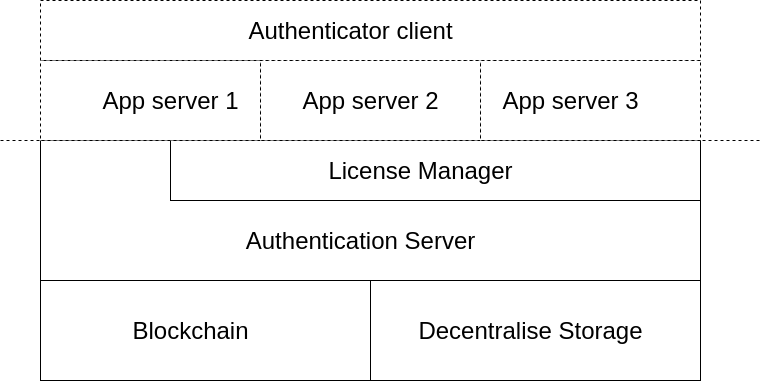

The diagram above was exported from draw.io. Its source (the exported page's mxGraphModel, read from the mxfile embedded in the PNG):
<mxGraphModel dx="1422" dy="707" grid="1" gridSize="10" guides="1" tooltips="1" connect="1" arrows="1" fold="1" page="1" pageScale="1" pageWidth="827" pageHeight="1169" math="0" shadow="0">
  <root>
    <mxCell id="0" />
    <mxCell id="1" parent="0" />
    <mxCell id="2" value="" style="rounded=0;whiteSpace=wrap;html=1;" vertex="1" parent="1">
      <mxGeometry x="120" y="200" width="660" height="140" as="geometry" />
    </mxCell>
    <mxCell id="3" value="" style="rounded=0;whiteSpace=wrap;html=1;" vertex="1" parent="1">
      <mxGeometry x="250" y="200" width="530" height="60" as="geometry" />
    </mxCell>
    <mxCell id="4" value="" style="rounded=0;whiteSpace=wrap;html=1;" vertex="1" parent="1">
      <mxGeometry x="120" y="340" width="330" height="100" as="geometry" />
    </mxCell>
    <mxCell id="5" value="" style="endArrow=none;dashed=1;html=1;" edge="1" parent="1">
      <mxGeometry width="50" height="50" relative="1" as="geometry">
        <mxPoint x="80" y="200" as="sourcePoint" />
        <mxPoint x="840" y="200" as="targetPoint" />
      </mxGeometry>
    </mxCell>
    <mxCell id="6" value="" style="rounded=0;whiteSpace=wrap;html=1;dashed=1;" vertex="1" parent="1">
      <mxGeometry x="120" y="120" width="220" height="80" as="geometry" />
    </mxCell>
    <mxCell id="7" value="" style="rounded=0;whiteSpace=wrap;html=1;dashed=1;" vertex="1" parent="1">
      <mxGeometry x="340" y="120" width="220" height="80" as="geometry" />
    </mxCell>
    <mxCell id="8" value="" style="rounded=0;whiteSpace=wrap;html=1;dashed=1;" vertex="1" parent="1">
      <mxGeometry x="560" y="120" width="220" height="80" as="geometry" />
    </mxCell>
    <mxCell id="9" value="" style="rounded=0;whiteSpace=wrap;html=1;dashed=1;" vertex="1" parent="1">
      <mxGeometry x="120" y="60" width="660" height="60" as="geometry" />
    </mxCell>
    <mxCell id="10" value="Authentication Server" style="text;strokeColor=none;fillColor=none;html=1;fontSize=24;fontStyle=0;verticalAlign=middle;align=center;dashed=1;" vertex="1" parent="1">
      <mxGeometry x="390" y="280" width="100" height="40" as="geometry" />
    </mxCell>
    <mxCell id="11" value="Blockchain" style="text;strokeColor=none;fillColor=none;html=1;fontSize=24;fontStyle=0;verticalAlign=middle;align=center;dashed=1;" vertex="1" parent="1">
      <mxGeometry x="220" y="370" width="100" height="40" as="geometry" />
    </mxCell>
    <mxCell id="12" value="" style="rounded=0;whiteSpace=wrap;html=1;" vertex="1" parent="1">
      <mxGeometry x="450" y="340" width="330" height="100" as="geometry" />
    </mxCell>
    <mxCell id="13" value="Decentralise Storage" style="text;strokeColor=none;fillColor=none;html=1;fontSize=24;fontStyle=0;verticalAlign=middle;align=center;dashed=1;" vertex="1" parent="1">
      <mxGeometry x="560" y="370" width="100" height="40" as="geometry" />
    </mxCell>
    <mxCell id="14" value="License Manager" style="text;strokeColor=none;fillColor=none;html=1;fontSize=24;fontStyle=0;verticalAlign=middle;align=center;dashed=1;" vertex="1" parent="1">
      <mxGeometry x="450" y="210" width="100" height="40" as="geometry" />
    </mxCell>
    <mxCell id="15" value="App server 1" style="text;strokeColor=none;fillColor=none;html=1;fontSize=24;fontStyle=0;verticalAlign=middle;align=center;dashed=1;" vertex="1" parent="1">
      <mxGeometry x="200" y="140" width="100" height="40" as="geometry" />
    </mxCell>
    <mxCell id="16" value="App server 3" style="text;strokeColor=none;fillColor=none;html=1;fontSize=24;fontStyle=0;verticalAlign=middle;align=center;dashed=1;" vertex="1" parent="1">
      <mxGeometry x="600" y="140" width="100" height="40" as="geometry" />
    </mxCell>
    <mxCell id="17" value="App server 2" style="text;strokeColor=none;fillColor=none;html=1;fontSize=24;fontStyle=0;verticalAlign=middle;align=center;dashed=1;" vertex="1" parent="1">
      <mxGeometry x="400" y="140" width="100" height="40" as="geometry" />
    </mxCell>
    <mxCell id="18" value="Authenticator client" style="text;strokeColor=none;fillColor=none;html=1;fontSize=24;fontStyle=0;verticalAlign=middle;align=center;dashed=1;" vertex="1" parent="1">
      <mxGeometry x="380" y="70" width="100" height="40" as="geometry" />
    </mxCell>
  </root>
</mxGraphModel>